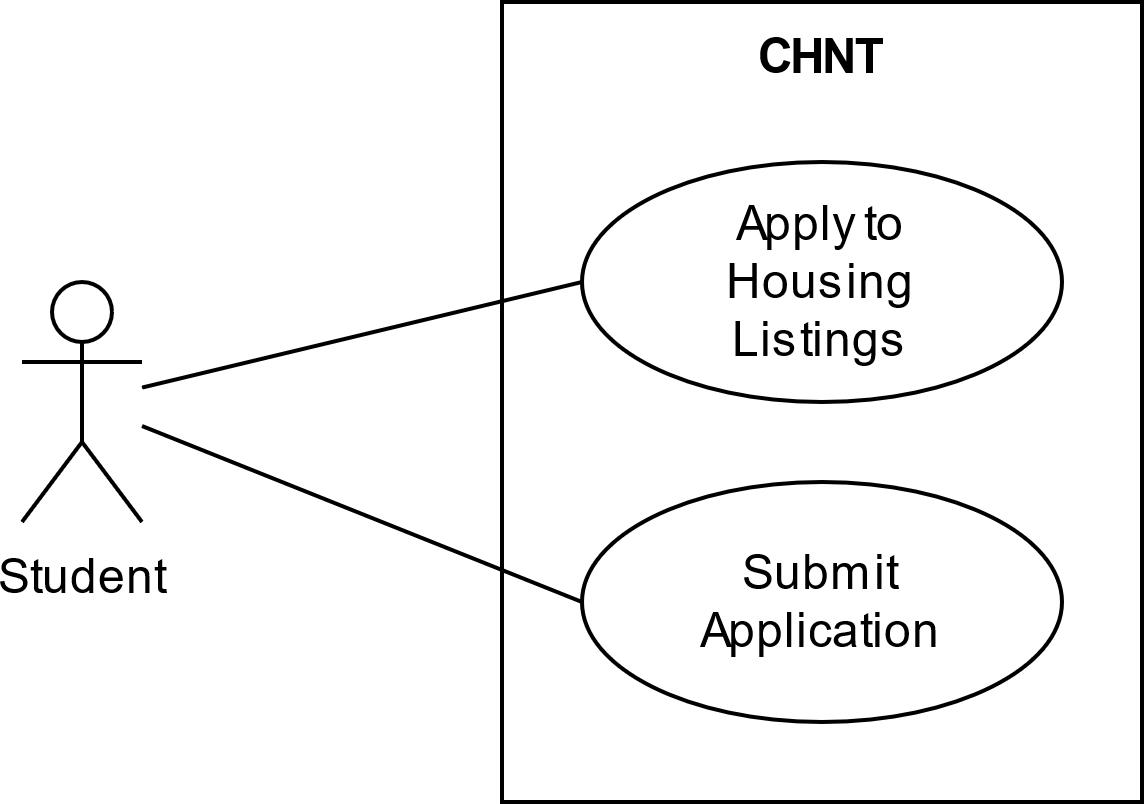

The diagram above was exported from draw.io. Its source (the exported page's mxGraphModel, read from the mxfile embedded in the PNG):
<mxGraphModel dx="1102" dy="548" grid="1" gridSize="10" guides="1" tooltips="1" connect="1" arrows="1" fold="1" page="1" pageScale="1" pageWidth="850" pageHeight="1100" math="0" shadow="0">
  <root>
    <mxCell id="0" />
    <mxCell id="1" parent="0" />
    <mxCell id="AiPIHj0pUPWvaVJxMgM2-2" value="CHNT" style="rounded=0;whiteSpace=wrap;html=1;verticalAlign=top;fontStyle=1" parent="1" vertex="1">
      <mxGeometry x="280" y="200" width="160" height="200" as="geometry" />
    </mxCell>
    <mxCell id="AiPIHj0pUPWvaVJxMgM2-6" style="rounded=0;orthogonalLoop=1;jettySize=auto;html=1;entryX=0;entryY=0.5;entryDx=0;entryDy=0;endArrow=none;endFill=0;" parent="1" source="AiPIHj0pUPWvaVJxMgM2-1" target="AiPIHj0pUPWvaVJxMgM2-3" edge="1">
      <mxGeometry relative="1" as="geometry" />
    </mxCell>
    <mxCell id="AiPIHj0pUPWvaVJxMgM2-9" style="edgeStyle=none;rounded=0;orthogonalLoop=1;jettySize=auto;html=1;entryX=0;entryY=0.5;entryDx=0;entryDy=0;endArrow=none;endFill=0;" parent="1" source="AiPIHj0pUPWvaVJxMgM2-1" target="AiPIHj0pUPWvaVJxMgM2-8" edge="1">
      <mxGeometry relative="1" as="geometry" />
    </mxCell>
    <mxCell id="AiPIHj0pUPWvaVJxMgM2-1" value="Student" style="shape=umlActor;verticalLabelPosition=bottom;verticalAlign=top;html=1;outlineConnect=0;" parent="1" vertex="1">
      <mxGeometry x="160" y="270" width="30" height="60" as="geometry" />
    </mxCell>
    <mxCell id="AiPIHj0pUPWvaVJxMgM2-3" value="&lt;div&gt;Apply to&lt;br&gt;&lt;/div&gt;&lt;div&gt;Housing&lt;/div&gt;&lt;div&gt;Listings&lt;br&gt;&lt;/div&gt;" style="ellipse;whiteSpace=wrap;html=1;" parent="1" vertex="1">
      <mxGeometry x="300" y="240" width="120" height="60" as="geometry" />
    </mxCell>
    <mxCell id="AiPIHj0pUPWvaVJxMgM2-8" value="&lt;div&gt;Submit&lt;/div&gt;Application" style="ellipse;whiteSpace=wrap;html=1;" parent="1" vertex="1">
      <mxGeometry x="300" y="320" width="120" height="60" as="geometry" />
    </mxCell>
  </root>
</mxGraphModel>